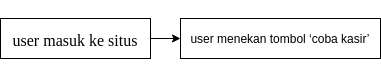

The diagram above was exported from draw.io. Its source (the exported page's mxGraphModel, read from the mxfile embedded in the PNG):
<mxGraphModel dx="862" dy="512" grid="1" gridSize="10" guides="1" tooltips="1" connect="1" arrows="1" fold="1" page="1" pageScale="1" pageWidth="1100" pageHeight="850" background="none" math="0" shadow="0">
  <root>
    <mxCell id="0" />
    <mxCell id="1" parent="0" />
    <mxCell id="aZDa0eXeiwSPPRg0aDu7-1" value="&lt;p style=&quot;line-height: 100%; margin-bottom: 0in&quot; class=&quot;western&quot; align=&quot;left&quot;&gt;&#10;user masuk ke situs&lt;/p&gt;&#10;&#10;" style="rounded=0;whiteSpace=wrap;html=1;" vertex="1" parent="1">
      <mxGeometry x="40" y="40" width="150" height="40" as="geometry" />
    </mxCell>
    <mxCell id="aZDa0eXeiwSPPRg0aDu7-2" value="" style="endArrow=classic;html=1;rounded=0;" edge="1" parent="1">
      <mxGeometry width="50" height="50" relative="1" as="geometry">
        <mxPoint x="190" y="60" as="sourcePoint" />
        <mxPoint x="220" y="60" as="targetPoint" />
      </mxGeometry>
    </mxCell>
    <mxCell id="aZDa0eXeiwSPPRg0aDu7-3" value="user menekan tombol ‘coba kasir’&lt;br&gt;&lt;style type=&quot;text/css&quot;&gt;p { color: #000000; line-height: 115%; text-align: left; orphans: 2; widows: 2; margin-bottom: 0.1in; direction: ltr; background: transparent }p.western { font-family: &quot;Liberation Serif&quot;, serif; font-size: 12pt; so-language: en-US }p.cjk { font-family: &quot;Noto Serif CJK SC&quot;; font-size: 12pt; so-language: zh-CN }p.ctl { font-family: &quot;FreeSans&quot;; font-size: 12pt; so-language: hi-IN }&lt;/style&gt;" style="rounded=0;whiteSpace=wrap;html=1;" vertex="1" parent="1">
      <mxGeometry x="220" y="40" width="200" height="40" as="geometry" />
    </mxCell>
  </root>
</mxGraphModel>